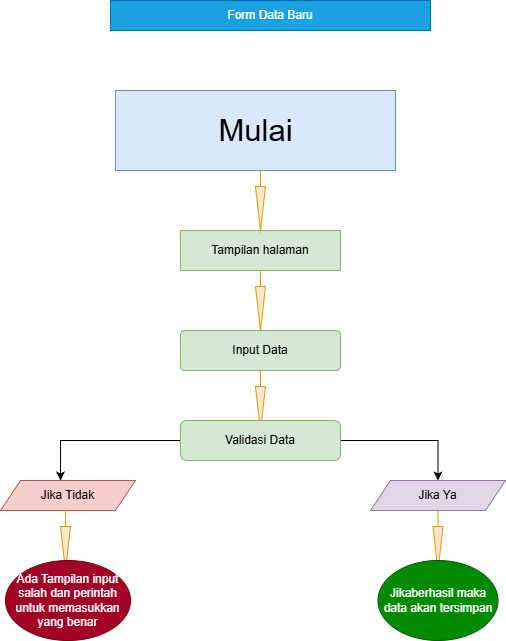

The diagram above was exported from draw.io. Its source (the exported page's mxGraphModel, read from the mxfile embedded in the PNG):
<mxGraphModel dx="1244" dy="549" grid="1" gridSize="10" guides="1" tooltips="1" connect="1" arrows="1" fold="1" page="0" pageScale="1" pageWidth="827" pageHeight="1169" math="0" shadow="0">
  <root>
    <mxCell id="0" />
    <mxCell id="1" parent="0" />
    <mxCell id="A6aWTDbH8mxX0sp7U8XW-6" value="Tampilan halaman" style="whiteSpace=wrap;html=1;align=center;fillColor=#d5e8d4;strokeColor=#82b366;" parent="1" vertex="1">
      <mxGeometry x="320" y="260" width="160" height="40" as="geometry" />
    </mxCell>
    <mxCell id="A6aWTDbH8mxX0sp7U8XW-7" value="" style="html=1;shadow=0;dashed=0;align=center;verticalAlign=middle;shape=mxgraph.arrows2.arrow;dy=1;dx=44;direction=south;notch=0;fillColor=#ffe6cc;strokeColor=#d79b00;" parent="1" vertex="1">
      <mxGeometry x="395" y="300" width="10" height="60" as="geometry" />
    </mxCell>
    <mxCell id="A6aWTDbH8mxX0sp7U8XW-8" value="Input Data" style="rounded=1;arcSize=10;whiteSpace=wrap;html=1;align=center;fillColor=#d5e8d4;strokeColor=#82b366;" parent="1" vertex="1">
      <mxGeometry x="320" y="360" width="160" height="40" as="geometry" />
    </mxCell>
    <mxCell id="A6aWTDbH8mxX0sp7U8XW-19" value="&lt;font style=&quot;font-size: 31px;&quot;&gt;Mulai&lt;/font&gt;" style="html=1;points=[[0,0,0,0,5],[0,1,0,0,-5],[1,0,0,0,5],[1,1,0,0,-5]];perimeter=orthogonalPerimeter;outlineConnect=0;targetShapes=umlLifeline;portConstraint=eastwest;newEdgeStyle={&quot;curved&quot;:0,&quot;rounded&quot;:0};fillColor=#dae8fc;strokeColor=#6c8ebf;" parent="1" vertex="1">
      <mxGeometry x="255" y="120" width="280" height="80" as="geometry" />
    </mxCell>
    <mxCell id="A6aWTDbH8mxX0sp7U8XW-20" value="Form Data Baru" style="text;html=1;whiteSpace=wrap;strokeColor=#006EAF;fillColor=#1ba1e2;align=center;verticalAlign=middle;rounded=0;fontColor=#ffffff;" parent="1" vertex="1">
      <mxGeometry x="250" y="30" width="320" height="30" as="geometry" />
    </mxCell>
    <mxCell id="A6aWTDbH8mxX0sp7U8XW-23" value="" style="html=1;shadow=0;dashed=0;align=center;verticalAlign=middle;shape=mxgraph.arrows2.arrow;dy=1;dx=44;direction=south;notch=0;fillColor=#ffe6cc;strokeColor=#d79b00;" parent="1" vertex="1">
      <mxGeometry x="395" y="200" width="10" height="60" as="geometry" />
    </mxCell>
    <mxCell id="A6aWTDbH8mxX0sp7U8XW-26" value="" style="html=1;shadow=0;dashed=0;align=center;verticalAlign=middle;shape=mxgraph.arrows2.arrow;dy=1;dx=44;direction=south;notch=0;fillColor=#ffe6cc;strokeColor=#d79b00;" parent="1" vertex="1">
      <mxGeometry x="395" y="400" width="10" height="60" as="geometry" />
    </mxCell>
    <mxCell id="ujnpFCX4nIohESFu0h8O-6" style="edgeStyle=orthogonalEdgeStyle;rounded=0;orthogonalLoop=1;jettySize=auto;html=1;exitX=0;exitY=0.5;exitDx=0;exitDy=0;" edge="1" parent="1" source="ujnpFCX4nIohESFu0h8O-1">
      <mxGeometry relative="1" as="geometry">
        <mxPoint x="200" y="510" as="targetPoint" />
      </mxGeometry>
    </mxCell>
    <mxCell id="ujnpFCX4nIohESFu0h8O-15" style="edgeStyle=orthogonalEdgeStyle;rounded=0;orthogonalLoop=1;jettySize=auto;html=1;exitX=1;exitY=0.5;exitDx=0;exitDy=0;entryX=0.5;entryY=0;entryDx=0;entryDy=0;" edge="1" parent="1" source="ujnpFCX4nIohESFu0h8O-1" target="ujnpFCX4nIohESFu0h8O-5">
      <mxGeometry relative="1" as="geometry" />
    </mxCell>
    <mxCell id="ujnpFCX4nIohESFu0h8O-1" value="Validasi Data" style="rounded=1;whiteSpace=wrap;html=1;fillColor=#d5e8d4;strokeColor=#82b366;" vertex="1" parent="1">
      <mxGeometry x="320" y="450" width="160" height="40" as="geometry" />
    </mxCell>
    <mxCell id="ujnpFCX4nIohESFu0h8O-4" value="Jika Tidak" style="shape=parallelogram;perimeter=parallelogramPerimeter;whiteSpace=wrap;html=1;fixedSize=1;fillColor=#f8cecc;strokeColor=#b85450;" vertex="1" parent="1">
      <mxGeometry x="140" y="510" width="135" height="30" as="geometry" />
    </mxCell>
    <mxCell id="ujnpFCX4nIohESFu0h8O-5" value="Jika Ya" style="shape=parallelogram;perimeter=parallelogramPerimeter;whiteSpace=wrap;html=1;fixedSize=1;fillColor=#e1d5e7;strokeColor=#9673a6;" vertex="1" parent="1">
      <mxGeometry x="510" y="510" width="135" height="30" as="geometry" />
    </mxCell>
    <mxCell id="ujnpFCX4nIohESFu0h8O-8" value="" style="html=1;shadow=0;dashed=0;align=center;verticalAlign=middle;shape=mxgraph.arrows2.arrow;dy=1;dx=44;direction=south;notch=0;fillColor=#ffe6cc;strokeColor=#d79b00;" vertex="1" parent="1">
      <mxGeometry x="200" y="540" width="10" height="60" as="geometry" />
    </mxCell>
    <mxCell id="ujnpFCX4nIohESFu0h8O-12" value="" style="html=1;shadow=0;dashed=0;align=center;verticalAlign=middle;shape=mxgraph.arrows2.arrow;dy=1;dx=44;direction=south;notch=0;fillColor=#ffe6cc;strokeColor=#d79b00;" vertex="1" parent="1">
      <mxGeometry x="572.5" y="540" width="10" height="60" as="geometry" />
    </mxCell>
    <mxCell id="ujnpFCX4nIohESFu0h8O-13" value="Ada Tampilan input salah dan perintah untuk memasukkan yang benar" style="ellipse;whiteSpace=wrap;html=1;fillColor=#a20025;fontColor=#ffffff;strokeColor=#6F0000;" vertex="1" parent="1">
      <mxGeometry x="145" y="590" width="125" height="80" as="geometry" />
    </mxCell>
    <mxCell id="ujnpFCX4nIohESFu0h8O-14" value="Jikaberhasil maka data akan tersimpan" style="ellipse;whiteSpace=wrap;html=1;fillColor=#008a00;fontColor=#ffffff;strokeColor=#005700;" vertex="1" parent="1">
      <mxGeometry x="517.5" y="590" width="120" height="80" as="geometry" />
    </mxCell>
  </root>
</mxGraphModel>